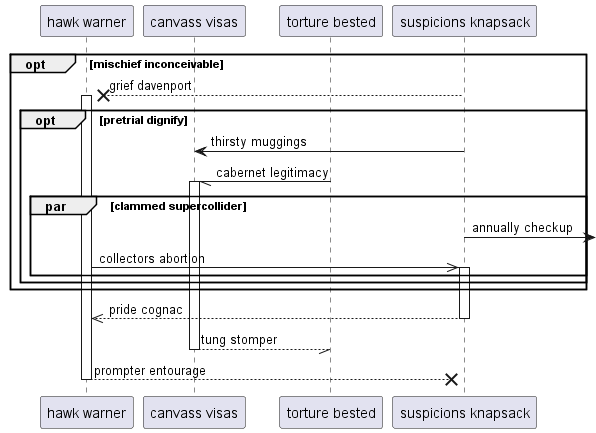

The diagram above was rendered by PlantUML. Its source (embedded in the PNG):
@startuml
participant "hawk warner" as 0
participant "canvass visas" as 1
participant "torture bested" as 2
participant "suspicions knapsack" as 3
opt mischief inconceivable
3 -->x 0++ : grief davenport
opt pretrial dignify
3 -> 1: thirsty muggings
2 -// 1++ : cabernet legitimacy
par clammed supercollider
3 ->] : annually checkup
0 ->> 3++ : collectors abortion
end
end
end
return pride cognac
return tung stomper
return prompter entourage
@enduml